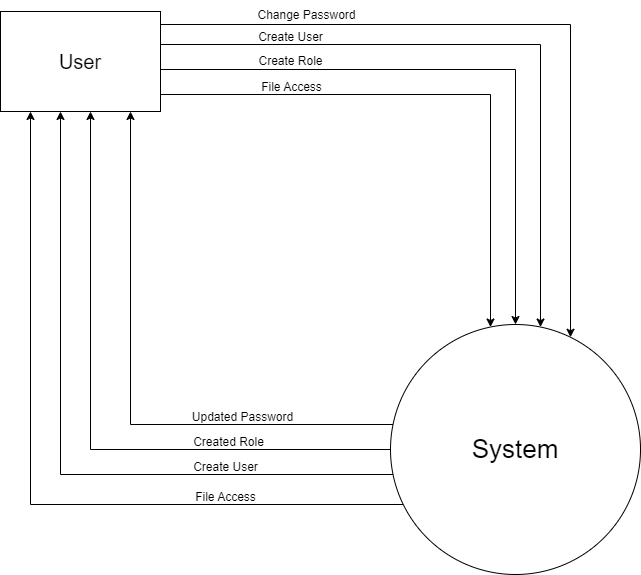

The diagram above was exported from draw.io. Its source (the exported page's mxGraphModel, read from the mxfile embedded in the PNG):
<mxGraphModel dx="223" dy="522" grid="1" gridSize="10" guides="1" tooltips="1" connect="1" arrows="1" fold="1" page="1" pageScale="1" pageWidth="827" pageHeight="1169" math="0" shadow="0">
  <root>
    <mxCell id="0" />
    <mxCell id="1" parent="0" />
    <mxCell id="Lb9JiV6nPuML1alzP84C-1" style="edgeStyle=orthogonalEdgeStyle;rounded=0;orthogonalLoop=1;jettySize=auto;html=1;" edge="1" parent="1" source="Lb9JiV6nPuML1alzP84C-5" target="Lb9JiV6nPuML1alzP84C-10">
      <mxGeometry relative="1" as="geometry">
        <Array as="points">
          <mxPoint x="1110" y="722" />
        </Array>
      </mxGeometry>
    </mxCell>
    <mxCell id="Lb9JiV6nPuML1alzP84C-2" style="edgeStyle=orthogonalEdgeStyle;rounded=0;orthogonalLoop=1;jettySize=auto;html=1;" edge="1" parent="1" source="Lb9JiV6nPuML1alzP84C-5" target="Lb9JiV6nPuML1alzP84C-10">
      <mxGeometry relative="1" as="geometry">
        <Array as="points">
          <mxPoint x="1070" y="747" />
        </Array>
      </mxGeometry>
    </mxCell>
    <mxCell id="Lb9JiV6nPuML1alzP84C-3" style="edgeStyle=orthogonalEdgeStyle;rounded=0;orthogonalLoop=1;jettySize=auto;html=1;" edge="1" parent="1" source="Lb9JiV6nPuML1alzP84C-5" target="Lb9JiV6nPuML1alzP84C-10">
      <mxGeometry relative="1" as="geometry">
        <Array as="points">
          <mxPoint x="1040" y="772" />
        </Array>
      </mxGeometry>
    </mxCell>
    <mxCell id="Lb9JiV6nPuML1alzP84C-4" style="edgeStyle=orthogonalEdgeStyle;rounded=0;orthogonalLoop=1;jettySize=auto;html=1;" edge="1" parent="1" source="Lb9JiV6nPuML1alzP84C-5" target="Lb9JiV6nPuML1alzP84C-10">
      <mxGeometry relative="1" as="geometry">
        <Array as="points">
          <mxPoint x="1010" y="802" />
        </Array>
      </mxGeometry>
    </mxCell>
    <mxCell id="Lb9JiV6nPuML1alzP84C-5" value="&lt;font style=&quot;font-size: 26px;&quot;&gt;System&lt;/font&gt;" style="ellipse;whiteSpace=wrap;html=1;aspect=fixed;" vertex="1" parent="1">
      <mxGeometry x="1370" y="622" width="250" height="250" as="geometry" />
    </mxCell>
    <mxCell id="Lb9JiV6nPuML1alzP84C-6" style="edgeStyle=orthogonalEdgeStyle;rounded=0;orthogonalLoop=1;jettySize=auto;html=1;" edge="1" parent="1" source="Lb9JiV6nPuML1alzP84C-10" target="Lb9JiV6nPuML1alzP84C-5">
      <mxGeometry relative="1" as="geometry">
        <Array as="points">
          <mxPoint x="1520" y="342" />
        </Array>
      </mxGeometry>
    </mxCell>
    <mxCell id="Lb9JiV6nPuML1alzP84C-7" style="edgeStyle=orthogonalEdgeStyle;rounded=0;orthogonalLoop=1;jettySize=auto;html=1;" edge="1" parent="1" source="Lb9JiV6nPuML1alzP84C-10" target="Lb9JiV6nPuML1alzP84C-5">
      <mxGeometry relative="1" as="geometry">
        <Array as="points">
          <mxPoint x="1495" y="367" />
        </Array>
      </mxGeometry>
    </mxCell>
    <mxCell id="Lb9JiV6nPuML1alzP84C-8" style="edgeStyle=orthogonalEdgeStyle;rounded=0;orthogonalLoop=1;jettySize=auto;html=1;" edge="1" parent="1" source="Lb9JiV6nPuML1alzP84C-10" target="Lb9JiV6nPuML1alzP84C-5">
      <mxGeometry relative="1" as="geometry">
        <Array as="points">
          <mxPoint x="1470" y="392" />
        </Array>
      </mxGeometry>
    </mxCell>
    <mxCell id="Lb9JiV6nPuML1alzP84C-9" style="edgeStyle=orthogonalEdgeStyle;rounded=0;orthogonalLoop=1;jettySize=auto;html=1;" edge="1" parent="1" source="Lb9JiV6nPuML1alzP84C-10" target="Lb9JiV6nPuML1alzP84C-5">
      <mxGeometry relative="1" as="geometry">
        <Array as="points">
          <mxPoint x="1550" y="322" />
        </Array>
      </mxGeometry>
    </mxCell>
    <mxCell id="Lb9JiV6nPuML1alzP84C-10" value="&lt;font style=&quot;font-size: 20px;&quot;&gt;User&lt;/font&gt;" style="rounded=0;whiteSpace=wrap;html=1;" vertex="1" parent="1">
      <mxGeometry x="980" y="309" width="160" height="100" as="geometry" />
    </mxCell>
    <mxCell id="Lb9JiV6nPuML1alzP84C-11" value="Create User" style="text;html=1;align=center;verticalAlign=middle;resizable=0;points=[];autosize=1;strokeColor=none;fillColor=none;" vertex="1" parent="1">
      <mxGeometry x="1225" y="320" width="90" height="30" as="geometry" />
    </mxCell>
    <mxCell id="Lb9JiV6nPuML1alzP84C-12" value="Create Role" style="text;html=1;align=center;verticalAlign=middle;resizable=0;points=[];autosize=1;strokeColor=none;fillColor=none;" vertex="1" parent="1">
      <mxGeometry x="1225" y="344" width="90" height="30" as="geometry" />
    </mxCell>
    <mxCell id="Lb9JiV6nPuML1alzP84C-13" value="File Access" style="text;html=1;align=center;verticalAlign=middle;resizable=0;points=[];autosize=1;strokeColor=none;fillColor=none;" vertex="1" parent="1">
      <mxGeometry x="1231" y="370" width="80" height="30" as="geometry" />
    </mxCell>
    <mxCell id="Lb9JiV6nPuML1alzP84C-14" value="Change Password" style="text;html=1;align=center;verticalAlign=middle;resizable=0;points=[];autosize=1;strokeColor=none;fillColor=none;" vertex="1" parent="1">
      <mxGeometry x="1226" y="298" width="120" height="30" as="geometry" />
    </mxCell>
    <mxCell id="Lb9JiV6nPuML1alzP84C-15" value="Updated Password" style="text;html=1;align=center;verticalAlign=middle;resizable=0;points=[];autosize=1;strokeColor=none;fillColor=none;" vertex="1" parent="1">
      <mxGeometry x="1162" y="700" width="120" height="30" as="geometry" />
    </mxCell>
    <mxCell id="Lb9JiV6nPuML1alzP84C-16" value="Created Role" style="text;html=1;align=center;verticalAlign=middle;resizable=0;points=[];autosize=1;strokeColor=none;fillColor=none;" vertex="1" parent="1">
      <mxGeometry x="1163" y="725" width="90" height="30" as="geometry" />
    </mxCell>
    <mxCell id="Lb9JiV6nPuML1alzP84C-17" value="Create User" style="text;html=1;align=center;verticalAlign=middle;resizable=0;points=[];autosize=1;strokeColor=none;fillColor=none;" vertex="1" parent="1">
      <mxGeometry x="1160" y="750" width="90" height="30" as="geometry" />
    </mxCell>
    <mxCell id="Lb9JiV6nPuML1alzP84C-18" value="File Access" style="text;html=1;align=center;verticalAlign=middle;resizable=0;points=[];autosize=1;strokeColor=none;fillColor=none;" vertex="1" parent="1">
      <mxGeometry x="1165" y="780" width="80" height="30" as="geometry" />
    </mxCell>
  </root>
</mxGraphModel>